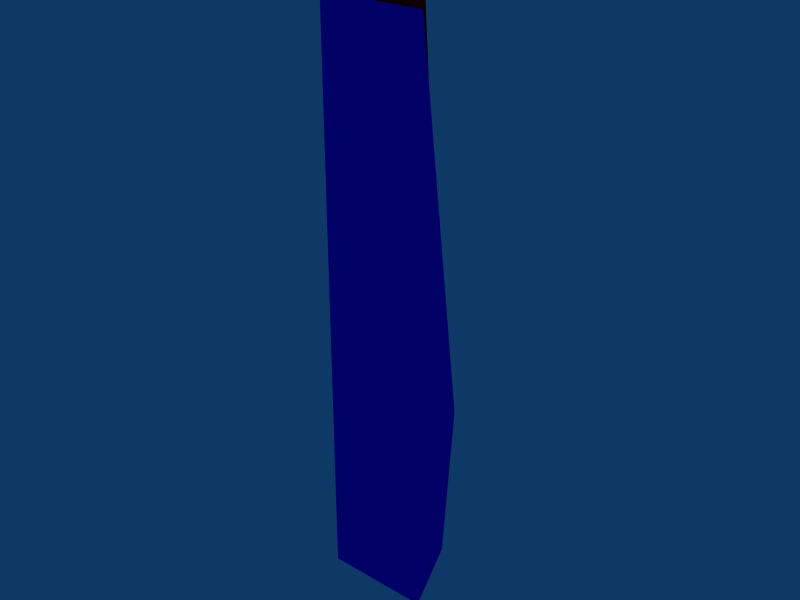 # Source: LaserCannon.blend  (saved by Blender 2.68.0; exported with 4.5.12 LTS)
import bpy
from mathutils import Matrix  # noqa: F401  (used for matrix-valued properties, if any)

bpy.ops.wm.read_factory_settings(use_empty=True)
scene = bpy.context.scene
scene.name = 'Scene'

# ---- collections
col_collection_1 = bpy.data.collections.new('Collection 1'); scene.collection.children.link(col_collection_1)

# ---- materials (node trees are filled in below, after node groups)
mat_chassis = bpy.data.materials.new('Chassis')
mat_chassis.alpha_threshold = 0.0
mat_chassis.diffuse_color = (0.06128, 0.0, 1.0, 1.0)
mat_chassis.roughness = 0.5
mat_chassis.line_color = (0.0, 0.0, 0.0, 1.0)
mat_laser = bpy.data.materials.new('Laser')
mat_laser.alpha_threshold = 0.0
mat_laser.diffuse_color = (1.0, 0.0, 0.03719, 1.0)
mat_laser.roughness = 0.5
mat_laser.line_color = (0.0, 0.0, 0.0, 1.0)

# ---- material node trees

# ---- world
world_world = bpy.data.worlds.new('World'); scene.world = world_world
world_world.color = (0.05656, 0.2208, 0.4)
world_world.use_sun_shadow = False
world_world.sun_shadow_jitter_overblur = 0.0
world_world.cycles.sampling_method = 'MANUAL'
world_world.cycles.sample_map_resolution = 256

# ---- meshes
me_lasercannon_mesh = bpy.data.meshes.new('Lasercannon_Mesh')
me_lasercannon_mesh.from_pydata([(0.605, 0.0007545, 5.277), (-0.605, 0.0007544, 5.277), (-0.605, 0.0007538, -1.323), (0.605, 0.0007539, -1.323), (0.4294, 0.8368, 0.733), (-0.4294, 0.8368, 0.733), (-0.4294, 0.6608, -1.059), (0.4294, 0.6608, -1.059), (-0.2215, 0.7045, 2.868), (0.2215, 0.7045, 2.868), (-0.3121, 0.1371, 5.162), (0.3121, 0.1371, 5.162), (0.3121, 0.312, 5.603), (-0.3121, 0.312, 5.603), (0.2215, 0.4833, 5.593), (-0.2215, 0.4833, 5.593)], [], [(0, 1, 2, 3), (4, 7, 6, 5), (1, 5, 6, 2), (2, 6, 7, 3), (4, 0, 3, 7), (4, 5, 8, 9), (5, 1, 10, 8), (0, 4, 9, 11), (1, 0, 11, 10), (10, 11, 12, 13), (11, 9, 14, 12), (8, 10, 13, 15), (9, 8, 15, 14), (12, 14, 15, 13)])
me_lasercannon_mesh.polygons.foreach_set('material_index', [0, 0, 0, 0, 0, 1, 0, 0, 0, 1, 1, 1, 1, 1])
_uv = me_lasercannon_mesh.uv_layers.new(name='UVMap')
_uv.uv.foreach_set('vector', [0.0, 0.0, 1.0, 0.0, 1.0, 1.0, 0.0, 1.0, 0.0, 0.0, 1.0, 0.0, 1.0, 1.0, 0.0, 1.0, 0.0, 0.0, 1.0, 0.0, 1.0, 1.0, 0.0, 1.0, 0.0, 0.0, 1.0, 0.0, 1.0, 1.0, 0.0, 1.0, 0.0, 0.0, 1.0, 0.0, 1.0, 1.0, 0.0, 1.0, 0.4057, 2.301, 0.0, 2.303, 0.09511, 1.292, 0.3044, 1.291, 0.0, 0.0, 1.0, 0.0, 1.0, 1.0, 0.0, 1.0, 0.0, 0.0, 1.0, 0.0, 1.0, 1.0, 0.0, 1.0, 0.0, 0.0, 1.0, 0.0, 1.0, 1.0, 0.0, 1.0, 0.9991, 0.0, 1.0, 0.2948, 0.776, 0.2955, 0.7751, 0.0006869, 0.5904, 1.102, 0.7734, 0.0, 0.7751, 1.291, 0.6867, 1.303, 0.4074, 0.0, 0.5904, 1.102, 0.4941, 1.303, 0.4057, 1.291, 0.3044, 1.291, 0.09511, 1.292, 0.09115, 0.0006417, 0.3004, 0.0, 0.776, 0.2955, 0.857, 0.3385, 0.8563, 0.5478, 0.7751, 0.5903])
me_lasercannon_mesh.materials.append(mat_chassis)
me_lasercannon_mesh.materials.append(mat_laser)
me_lasercannon_mesh.use_remesh_preserve_volume = False
me_lasercannon_mesh.use_remesh_preserve_attributes = False
me_lasercannon_mesh.use_mirror_vertex_groups = False
me_lasercannon_mesh.update()

# ---- objects
ob_lasercannon_mesh = bpy.data.objects.new('Lasercannon_Mesh', me_lasercannon_mesh)

# ---- transforms, parenting, visibility, modifiers, constraints
ob_lasercannon_mesh.location = (-5.96e-08, -0.0004363, -0.0003118)
ob_lasercannon_mesh.scale = (0.5, 0.5, 0.5)
ob_lasercannon_mesh.lock_rotations_4d = False
ob_lasercannon_mesh.empty_display_type = 'ARROWS'
ob_lasercannon_mesh.color = (0.0, 0.0, 0.0, 1.0)
ob_lasercannon_mesh.lineart.crease_threshold = 0.0

# ---- collection membership
col_collection_1.objects.link(ob_lasercannon_mesh)

# ---- scene / render settings (as saved in the file)
scene.frame_start = 1; scene.frame_end = 250; scene.frame_set(1)
scene.render.engine = 'BLENDER_EEVEE_NEXT'
scene.render.image_settings.file_format = 'JPEG'
scene.render.image_settings.color_mode = 'RGB'
scene.render.image_settings.compression = 90
scene.render.resolution_x = 800
scene.render.resolution_y = 600
scene.render.pixel_aspect_x = 100.0
scene.render.pixel_aspect_y = 100.0
scene.render.fps = 25
scene.render.dither_intensity = 0.0
scene.render.use_compositing = False
scene.render.use_sequencer = False
scene.render.bake_margin = 2
scene.render.bake_bias = 0.0
scene.render.use_stamp_time = False
scene.render.use_stamp_date = False
scene.render.use_stamp_frame = False
scene.render.use_stamp_camera = False
scene.render.use_stamp_scene = False
scene.render.use_stamp_filename = False
scene.render.use_stamp_render_time = False
scene.render.stamp_font_size = 0
scene.cycles.use_denoising = False
scene.cycles.samples = 10
scene.cycles.sampling_pattern = 'TABULATED_SOBOL'
scene.cycles.light_sampling_threshold = 0.0
scene.cycles.use_adaptive_sampling = False
scene.cycles.use_light_tree = False
scene.cycles.blur_glossy = 0.0
scene.cycles.volume_bounces = 1
scene.cycles.pixel_filter_type = 'GAUSSIAN'
scene.cycles.sample_clamp_indirect = 0.0
scene.view_settings.view_transform = 'Raw'
bpy.context.view_layer.update()

# ---- added for rendering (the .blend has no active camera): camera
cam_auto = bpy.data.cameras.new('AutoCamera')
cam_auto.lens = 50.0
cam_auto.sensor_width = 36.0
cam_auto.clip_end = 1000.0
ob_auto_camera = bpy.data.objects.new('AutoCamera', cam_auto)
scene.collection.objects.link(ob_auto_camera)
ob_auto_camera.location = (3.27541, -3.72155, 3.6899)
ob_auto_camera.rotation_euler = (1.09748, -7.21219e-08, 0.694738)
scene.camera = ob_auto_camera
bpy.context.view_layer.update()
